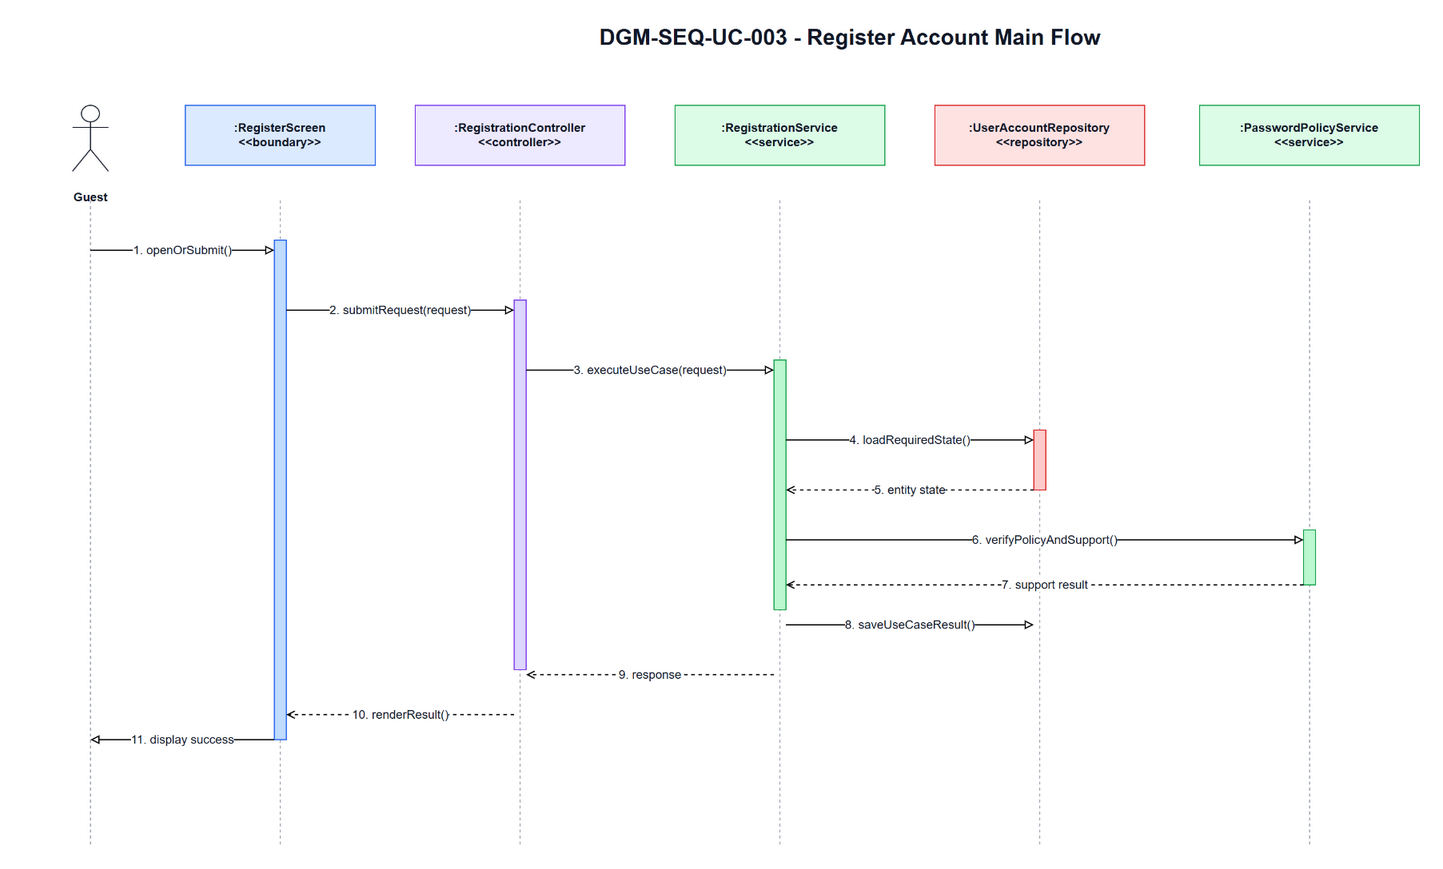

The diagram above was exported from draw.io. Its source (the exported page's mxGraphModel, read from the mxfile embedded in the PNG):
<mxGraphModel dx="1700" dy="920" grid="1" gridSize="10" guides="1" tooltips="1" connect="1" arrows="1" fold="1" page="1" pageScale="1" pageWidth="1700" pageHeight="920" math="0" shadow="0">
  <root>
    <mxCell id="0" />
    <mxCell id="1" parent="0" />
    <mxCell id="title" parent="1" value="DGM-SEQ-UC-003 - Register Account Main Flow" style="text;html=1;strokeColor=none;fillColor=none;align=center;verticalAlign=middle;fontStyle=1;fontSize=22;fontColor=#111827" vertex="1">
      <mxGeometry x="350" y="25" width="1000" height="34" as="geometry" />
    </mxCell>
    <mxCell id="actor-icon" parent="1" value="" style="shape=umlActor;verticalLabelPosition=bottom;verticalAlign=top;html=1;outlineConnect=0;strokeColor=#111827" vertex="1">
      <mxGeometry x="72" y="110" width="36" height="66" as="geometry" />
    </mxCell>
    <mxCell id="actor-label" parent="1" value="Guest" style="text;html=1;strokeColor=none;fillColor=none;align=center;verticalAlign=middle;fontStyle=1;fontSize=12;fontColor=#111827" vertex="1">
      <mxGeometry x="20" y="184" width="140" height="36" as="geometry" />
    </mxCell>
    <mxCell id="h0" parent="1" value=":RegisterScreen&lt;br&gt;&amp;lt;&amp;lt;boundary&amp;gt;&amp;gt;" style="rounded=0;whiteSpace=wrap;html=1;fillColor=#DBEAFE;strokeColor=#2563EB;fontSize=12;fontStyle=1;fontColor=#111827" vertex="1">
      <mxGeometry x="185" y="110" width="190" height="60" as="geometry" />
    </mxCell>
    <mxCell id="h1" parent="1" value=":RegistrationController&lt;br&gt;&amp;lt;&amp;lt;controller&amp;gt;&amp;gt;" style="rounded=0;whiteSpace=wrap;html=1;fillColor=#EDE9FE;strokeColor=#7C3AED;fontSize=12;fontStyle=1;fontColor=#111827" vertex="1">
      <mxGeometry x="415" y="110" width="210" height="60" as="geometry" />
    </mxCell>
    <mxCell id="h2" parent="1" value=":RegistrationService&lt;br&gt;&amp;lt;&amp;lt;service&amp;gt;&amp;gt;" style="rounded=0;whiteSpace=wrap;html=1;fillColor=#DCFCE7;strokeColor=#16A34A;fontSize=12;fontStyle=1;fontColor=#111827" vertex="1">
      <mxGeometry x="675" y="110" width="210" height="60" as="geometry" />
    </mxCell>
    <mxCell id="h3" parent="1" value=":UserAccountRepository&lt;br&gt;&amp;lt;&amp;lt;repository&amp;gt;&amp;gt;" style="rounded=0;whiteSpace=wrap;html=1;fillColor=#FEE2E2;strokeColor=#DC2626;fontSize=12;fontStyle=1;fontColor=#111827" vertex="1">
      <mxGeometry x="935" y="110" width="210" height="60" as="geometry" />
    </mxCell>
    <mxCell id="h4" parent="1" value=":PasswordPolicyService&lt;br&gt;&amp;lt;&amp;lt;service&amp;gt;&amp;gt;" style="rounded=0;whiteSpace=wrap;html=1;fillColor=#DCFCE7;strokeColor=#16A34A;fontSize=12;fontStyle=1;fontColor=#111827" vertex="1">
      <mxGeometry x="1200" y="110" width="220" height="60" as="geometry" />
    </mxCell>
    <mxCell id="l-actor" parent="1" style="endArrow=none;html=1;dashed=1;strokeColor=#9CA3AF" edge="1">
      <mxGeometry relative="1" as="geometry">
        <mxPoint x="90" y="205" as="sourcePoint" />
        <mxPoint x="90" y="850" as="targetPoint" />
      </mxGeometry>
    </mxCell>
    <mxCell id="l0" parent="1" style="endArrow=none;html=1;dashed=1;strokeColor=#9CA3AF" edge="1">
      <mxGeometry relative="1" as="geometry">
        <mxPoint x="280" y="205" as="sourcePoint" />
        <mxPoint x="280" y="850" as="targetPoint" />
      </mxGeometry>
    </mxCell>
    <mxCell id="l1" parent="1" style="endArrow=none;html=1;dashed=1;strokeColor=#9CA3AF" edge="1">
      <mxGeometry relative="1" as="geometry">
        <mxPoint x="520" y="205" as="sourcePoint" />
        <mxPoint x="520" y="850" as="targetPoint" />
      </mxGeometry>
    </mxCell>
    <mxCell id="l2" parent="1" style="endArrow=none;html=1;dashed=1;strokeColor=#9CA3AF" edge="1">
      <mxGeometry relative="1" as="geometry">
        <mxPoint x="780" y="205" as="sourcePoint" />
        <mxPoint x="780" y="850" as="targetPoint" />
      </mxGeometry>
    </mxCell>
    <mxCell id="l3" parent="1" style="endArrow=none;html=1;dashed=1;strokeColor=#9CA3AF" edge="1">
      <mxGeometry relative="1" as="geometry">
        <mxPoint x="1040" y="205" as="sourcePoint" />
        <mxPoint x="1040" y="850" as="targetPoint" />
      </mxGeometry>
    </mxCell>
    <mxCell id="l4" parent="1" style="endArrow=none;html=1;dashed=1;strokeColor=#9CA3AF" edge="1">
      <mxGeometry relative="1" as="geometry">
        <mxPoint x="1310" y="205" as="sourcePoint" />
        <mxPoint x="1310" y="850" as="targetPoint" />
      </mxGeometry>
    </mxCell>
    <mxCell id="a-boundary" parent="1" value="" style="rounded=0;whiteSpace=wrap;html=1;fillColor=#BFDBFE;strokeColor=#2563EB" vertex="1">
      <mxGeometry x="274" y="245" width="12" height="500" as="geometry" />
    </mxCell>
    <mxCell id="a-controller" parent="1" value="" style="rounded=0;whiteSpace=wrap;html=1;fillColor=#DDD6FE;strokeColor=#7C3AED" vertex="1">
      <mxGeometry x="514" y="305" width="12" height="370" as="geometry" />
    </mxCell>
    <mxCell id="a-service" parent="1" value="" style="rounded=0;whiteSpace=wrap;html=1;fillColor=#BBF7D0;strokeColor=#16A34A" vertex="1">
      <mxGeometry x="774" y="365" width="12" height="250" as="geometry" />
    </mxCell>
    <mxCell id="a-repo" parent="1" value="" style="rounded=0;whiteSpace=wrap;html=1;fillColor=#FECACA;strokeColor=#DC2626" vertex="1">
      <mxGeometry x="1034" y="435" width="12" height="60" as="geometry" />
    </mxCell>
    <mxCell id="a-support" parent="1" value="" style="rounded=0;whiteSpace=wrap;html=1;fillColor=#BBF7D0;strokeColor=#16A34A" vertex="1">
      <mxGeometry x="1304" y="535" width="12" height="55" as="geometry" />
    </mxCell>
    <mxCell id="m1" parent="1" value="1. openOrSubmit()" style="endArrow=block;endFill=0;html=1;rounded=0;strokeWidth=1.2;fontSize=12;fontColor=#111827;labelBackgroundColor=#FFFFFF" edge="1">
      <mxGeometry relative="1" as="geometry">
        <mxPoint x="90" y="255" as="sourcePoint" />
        <mxPoint x="274" y="255" as="targetPoint" />
      </mxGeometry>
    </mxCell>
    <mxCell id="m2" parent="1" value="2. submitRequest(request)" style="endArrow=block;endFill=0;html=1;rounded=0;strokeWidth=1.2;fontSize=12;fontColor=#111827;labelBackgroundColor=#FFFFFF" edge="1">
      <mxGeometry relative="1" as="geometry">
        <mxPoint x="286" y="315" as="sourcePoint" />
        <mxPoint x="514" y="315" as="targetPoint" />
      </mxGeometry>
    </mxCell>
    <mxCell id="m3" parent="1" value="3. executeUseCase(request)" style="endArrow=block;endFill=0;html=1;rounded=0;strokeWidth=1.2;fontSize=12;fontColor=#111827;labelBackgroundColor=#FFFFFF" edge="1">
      <mxGeometry relative="1" as="geometry">
        <mxPoint x="526" y="375" as="sourcePoint" />
        <mxPoint x="774" y="375" as="targetPoint" />
      </mxGeometry>
    </mxCell>
    <mxCell id="m4" parent="1" value="4. loadRequiredState()" style="endArrow=block;endFill=0;html=1;rounded=0;strokeWidth=1.2;fontSize=12;fontColor=#111827;labelBackgroundColor=#FFFFFF" edge="1">
      <mxGeometry relative="1" as="geometry">
        <mxPoint x="786" y="445" as="sourcePoint" />
        <mxPoint x="1034" y="445" as="targetPoint" />
      </mxGeometry>
    </mxCell>
    <mxCell id="m5" parent="1" value="5. entity state" style="endArrow=open;endFill=0;dashed=1;html=1;rounded=0;strokeWidth=1.2;fontSize=12;fontColor=#111827;labelBackgroundColor=#FFFFFF" edge="1">
      <mxGeometry relative="1" as="geometry">
        <mxPoint x="1034" y="495" as="sourcePoint" />
        <mxPoint x="786" y="495" as="targetPoint" />
      </mxGeometry>
    </mxCell>
    <mxCell id="m6" parent="1" value="6. verifyPolicyAndSupport()" style="endArrow=block;endFill=0;html=1;rounded=0;strokeWidth=1.2;fontSize=12;fontColor=#111827;labelBackgroundColor=#FFFFFF" edge="1">
      <mxGeometry relative="1" as="geometry">
        <mxPoint x="786" y="545" as="sourcePoint" />
        <mxPoint x="1304" y="545" as="targetPoint" />
      </mxGeometry>
    </mxCell>
    <mxCell id="m7" parent="1" value="7. support result" style="endArrow=open;endFill=0;dashed=1;html=1;rounded=0;strokeWidth=1.2;fontSize=12;fontColor=#111827;labelBackgroundColor=#FFFFFF" edge="1">
      <mxGeometry relative="1" as="geometry">
        <mxPoint x="1304" y="590" as="sourcePoint" />
        <mxPoint x="786" y="590" as="targetPoint" />
      </mxGeometry>
    </mxCell>
    <mxCell id="m8" parent="1" value="8. saveUseCaseResult()" style="endArrow=block;endFill=0;html=1;rounded=0;strokeWidth=1.2;fontSize=12;fontColor=#111827;labelBackgroundColor=#FFFFFF" edge="1">
      <mxGeometry relative="1" as="geometry">
        <mxPoint x="786" y="630" as="sourcePoint" />
        <mxPoint x="1034" y="630" as="targetPoint" />
      </mxGeometry>
    </mxCell>
    <mxCell id="m9" parent="1" value="9. response" style="endArrow=open;endFill=0;dashed=1;html=1;rounded=0;strokeWidth=1.2;fontSize=12;fontColor=#111827;labelBackgroundColor=#FFFFFF" edge="1">
      <mxGeometry relative="1" as="geometry">
        <mxPoint x="774" y="680" as="sourcePoint" />
        <mxPoint x="526" y="680" as="targetPoint" />
      </mxGeometry>
    </mxCell>
    <mxCell id="m10" parent="1" value="10. renderResult()" style="endArrow=open;endFill=0;dashed=1;html=1;rounded=0;strokeWidth=1.2;fontSize=12;fontColor=#111827;labelBackgroundColor=#FFFFFF" edge="1">
      <mxGeometry relative="1" as="geometry">
        <mxPoint x="514" y="720" as="sourcePoint" />
        <mxPoint x="286" y="720" as="targetPoint" />
      </mxGeometry>
    </mxCell>
    <mxCell id="m11" parent="1" value="11. display success" style="endArrow=block;endFill=0;html=1;rounded=0;strokeWidth=1.2;fontSize=12;fontColor=#111827;labelBackgroundColor=#FFFFFF" edge="1">
      <mxGeometry relative="1" as="geometry">
        <mxPoint x="274" y="745" as="sourcePoint" />
        <mxPoint x="90" y="745" as="targetPoint" />
      </mxGeometry>
    </mxCell>
  </root>
</mxGraphModel>